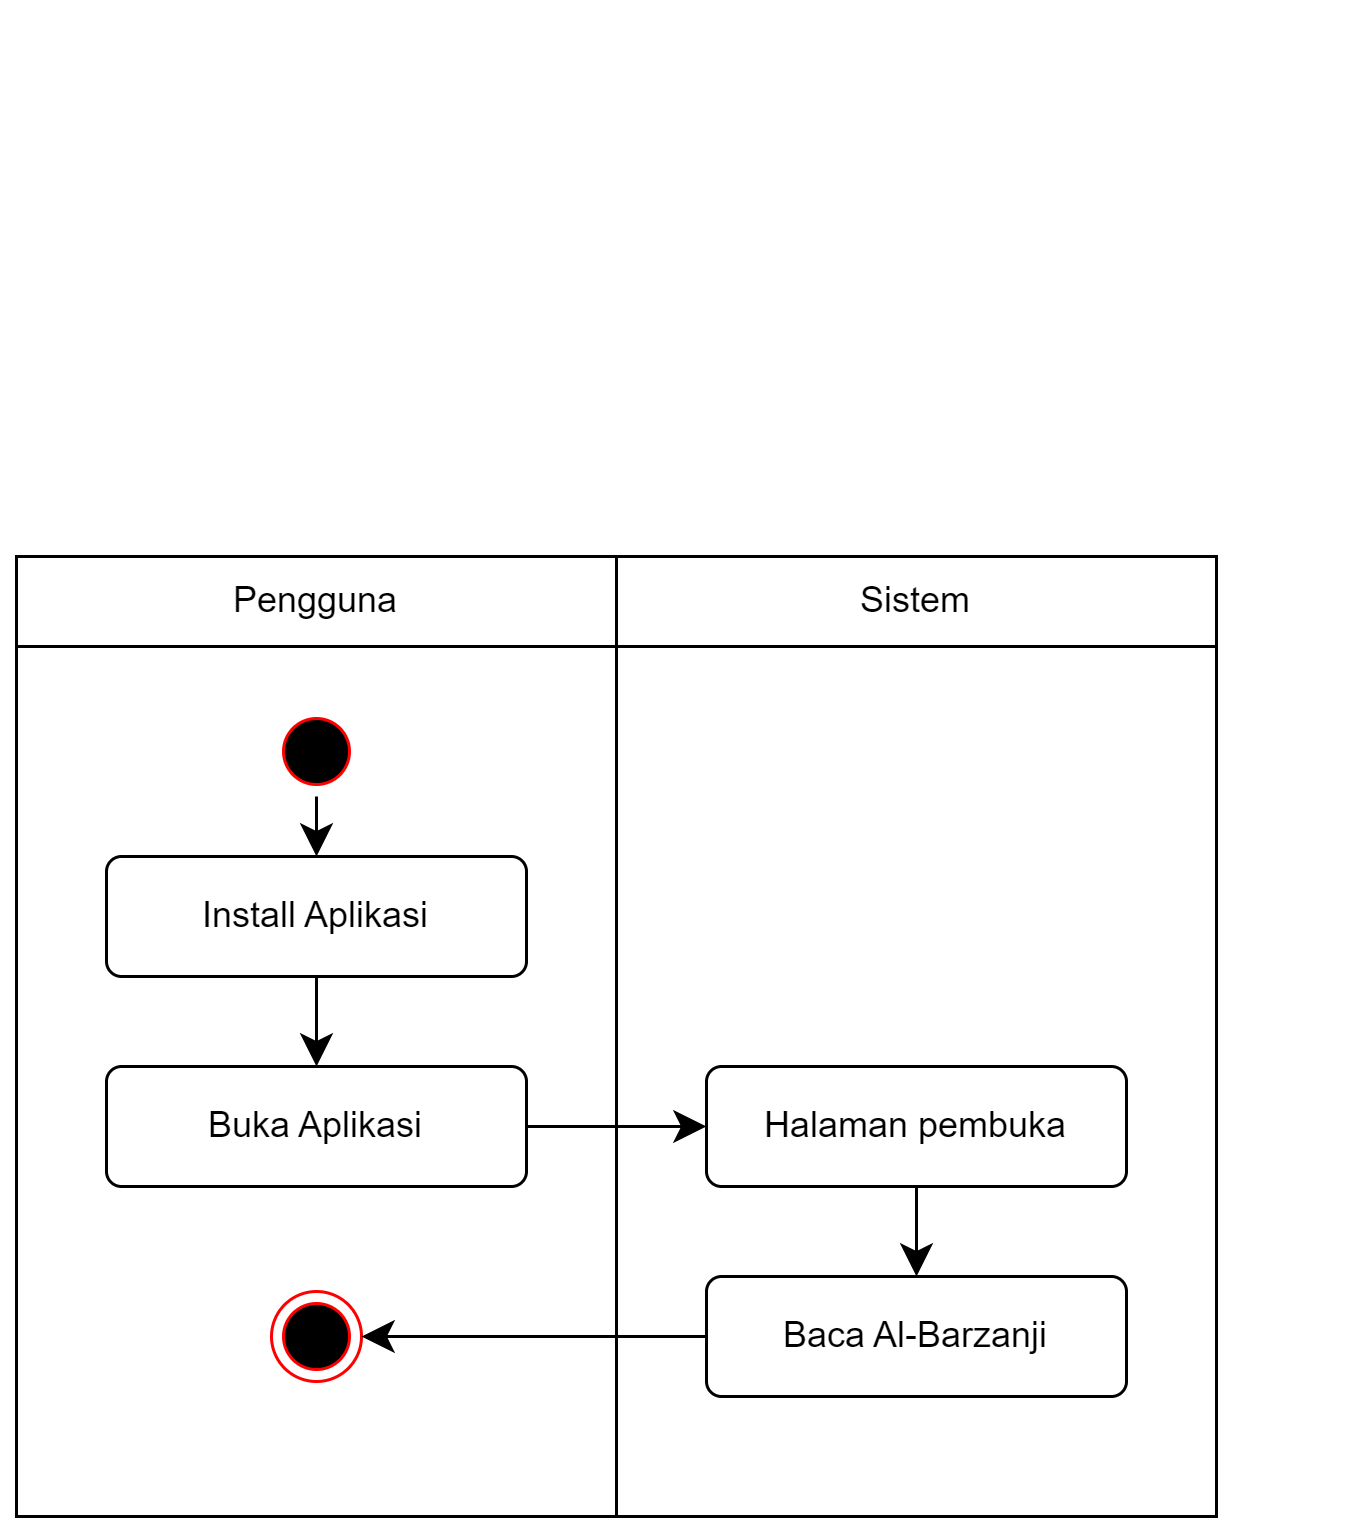

The diagram above was exported from draw.io. Its source (the exported page's mxGraphModel, read from the mxfile embedded in the PNG):
<mxGraphModel dx="956" dy="548" grid="1" gridSize="10" guides="1" tooltips="1" connect="1" arrows="1" fold="1" page="1" pageScale="1" pageWidth="827" pageHeight="1169" math="0" shadow="0">
  <root>
    <mxCell id="0" />
    <mxCell id="1" parent="0" />
    <mxCell id="2" value="" style="group" vertex="1" connectable="0" parent="1">
      <mxGeometry y="180" width="400" height="320" as="geometry" />
    </mxCell>
    <mxCell id="3" value="" style="shape=table;startSize=0;container=1;collapsible=0;childLayout=tableLayout;" vertex="1" parent="2">
      <mxGeometry width="400" height="320" as="geometry" />
    </mxCell>
    <mxCell id="4" value="" style="shape=tableRow;horizontal=0;startSize=0;swimlaneHead=0;swimlaneBody=0;strokeColor=inherit;top=0;left=0;bottom=0;right=0;collapsible=0;dropTarget=0;fillColor=none;points=[[0,0.5],[1,0.5]];portConstraint=eastwest;" vertex="1" parent="3">
      <mxGeometry width="400" height="30" as="geometry" />
    </mxCell>
    <mxCell id="5" value="Pengguna" style="shape=partialRectangle;html=1;whiteSpace=wrap;connectable=0;strokeColor=inherit;overflow=hidden;fillColor=none;top=0;left=0;bottom=0;right=0;pointerEvents=1;" vertex="1" parent="4">
      <mxGeometry width="200" height="30" as="geometry">
        <mxRectangle width="200" height="30" as="alternateBounds" />
      </mxGeometry>
    </mxCell>
    <mxCell id="6" value="Sistem" style="shape=partialRectangle;html=1;whiteSpace=wrap;connectable=0;strokeColor=inherit;overflow=hidden;fillColor=none;top=0;left=0;bottom=0;right=0;pointerEvents=1;" vertex="1" parent="4">
      <mxGeometry x="200" width="200" height="30" as="geometry">
        <mxRectangle width="200" height="30" as="alternateBounds" />
      </mxGeometry>
    </mxCell>
    <mxCell id="7" value="" style="shape=tableRow;horizontal=0;startSize=0;swimlaneHead=0;swimlaneBody=0;strokeColor=inherit;top=0;left=0;bottom=0;right=0;collapsible=0;dropTarget=0;fillColor=none;points=[[0,0.5],[1,0.5]];portConstraint=eastwest;" vertex="1" parent="3">
      <mxGeometry y="30" width="400" height="290" as="geometry" />
    </mxCell>
    <mxCell id="8" value="" style="shape=partialRectangle;html=1;whiteSpace=wrap;connectable=0;strokeColor=inherit;overflow=hidden;fillColor=none;top=0;left=0;bottom=0;right=0;pointerEvents=1;" vertex="1" parent="7">
      <mxGeometry width="200" height="290" as="geometry">
        <mxRectangle width="200" height="290" as="alternateBounds" />
      </mxGeometry>
    </mxCell>
    <mxCell id="9" value="" style="shape=partialRectangle;html=1;whiteSpace=wrap;connectable=0;strokeColor=inherit;overflow=hidden;fillColor=none;top=0;left=0;bottom=0;right=0;pointerEvents=1;" vertex="1" parent="7">
      <mxGeometry x="200" width="200" height="290" as="geometry">
        <mxRectangle width="200" height="290" as="alternateBounds" />
      </mxGeometry>
    </mxCell>
    <mxCell id="10" value="" style="ellipse;html=1;shape=startState;fillColor=#000000;strokeColor=#ff0000;" vertex="1" parent="2">
      <mxGeometry x="85" y="50" width="30" height="30" as="geometry" />
    </mxCell>
    <mxCell id="11" value="" style="ellipse;html=1;shape=endState;fillColor=#000000;strokeColor=#ff0000;" vertex="1" parent="2">
      <mxGeometry x="85" y="245" width="30" height="30" as="geometry" />
    </mxCell>
    <mxCell id="12" value="Install Aplikasi" style="html=1;align=center;verticalAlign=middle;rounded=1;absoluteArcSize=1;arcSize=10;dashed=0;whiteSpace=wrap;" vertex="1" parent="2">
      <mxGeometry x="30" y="100" width="140" height="40" as="geometry" />
    </mxCell>
    <mxCell id="13" value="Buka Aplikasi" style="html=1;align=center;verticalAlign=middle;rounded=1;absoluteArcSize=1;arcSize=10;dashed=0;whiteSpace=wrap;" vertex="1" parent="2">
      <mxGeometry x="30" y="170" width="140" height="40" as="geometry" />
    </mxCell>
    <mxCell id="14" value="Halaman pembuka" style="html=1;align=center;verticalAlign=middle;rounded=1;absoluteArcSize=1;arcSize=10;dashed=0;whiteSpace=wrap;" vertex="1" parent="2">
      <mxGeometry x="230" y="170" width="140" height="40" as="geometry" />
    </mxCell>
    <mxCell id="15" value="Baca Al-Barzanji" style="html=1;align=center;verticalAlign=middle;rounded=1;absoluteArcSize=1;arcSize=10;dashed=0;whiteSpace=wrap;" vertex="1" parent="2">
      <mxGeometry x="230" y="240" width="140" height="40" as="geometry" />
    </mxCell>
    <mxCell id="16" style="edgeStyle=none;curved=1;rounded=0;orthogonalLoop=1;jettySize=auto;html=1;fontSize=12;startSize=8;endSize=8;" edge="1" parent="2" source="10" target="12">
      <mxGeometry relative="1" as="geometry" />
    </mxCell>
    <mxCell id="17" style="edgeStyle=none;curved=1;rounded=0;orthogonalLoop=1;jettySize=auto;html=1;fontSize=12;startSize=8;endSize=8;" edge="1" parent="2" source="12" target="13">
      <mxGeometry relative="1" as="geometry" />
    </mxCell>
    <mxCell id="18" style="edgeStyle=none;curved=1;rounded=0;orthogonalLoop=1;jettySize=auto;html=1;fontSize=12;startSize=8;endSize=8;" edge="1" parent="2" source="13" target="14">
      <mxGeometry relative="1" as="geometry" />
    </mxCell>
    <mxCell id="19" style="edgeStyle=none;curved=1;rounded=0;orthogonalLoop=1;jettySize=auto;html=1;fontSize=12;startSize=8;endSize=8;" edge="1" parent="2" source="14" target="15">
      <mxGeometry relative="1" as="geometry" />
    </mxCell>
    <mxCell id="20" style="edgeStyle=none;curved=1;rounded=0;orthogonalLoop=1;jettySize=auto;html=1;entryX=1;entryY=0.5;entryDx=0;entryDy=0;fontSize=12;startSize=8;endSize=8;" edge="1" parent="2" source="15" target="11">
      <mxGeometry relative="1" as="geometry" />
    </mxCell>
  </root>
</mxGraphModel>